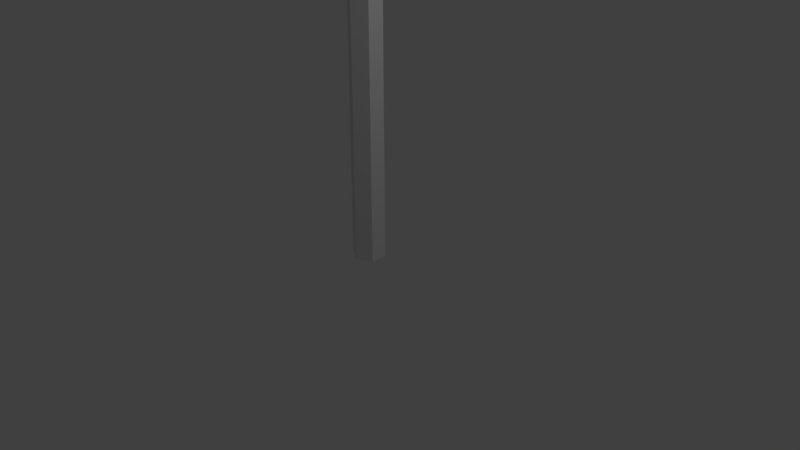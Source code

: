 # Source: LevelFlag.blend  (saved by Blender 2.78.0; exported with 4.5.12 LTS)
import bpy
from mathutils import Matrix  # noqa: F401  (used for matrix-valued properties, if any)

bpy.ops.wm.read_factory_settings(use_empty=True)
scene = bpy.context.scene
scene.name = 'Scene'

# ---- collections
col_collection_1 = bpy.data.collections.new('Collection 1'); scene.collection.children.link(col_collection_1)

# ---- materials (node trees are filled in below, after node groups)
mat_material = bpy.data.materials.new('Material')
mat_material.alpha_threshold = 0.0
mat_material.use_transparent_shadow = False
mat_material.roughness = 0.5
mat_material.specular_intensity = 0.0
mat_material.line_color = (0.0, 0.0, 0.0, 1.0)

# ---- material node trees

# ---- world
world_world = bpy.data.worlds.new('World'); scene.world = world_world
world_world.color = (0.05088, 0.05088, 0.05088)
world_world.use_sun_shadow = False
world_world.sun_shadow_jitter_overblur = 0.0
world_world.cycles.sampling_method = 'MANUAL'

# ---- cameras
cam_camera = bpy.data.cameras.new('Camera')
cam_camera.clip_end = 100.0
cam_camera.lens = 35.0
cam_camera.sensor_width = 32.0
cam_camera.sensor_height = 18.0
cam_camera.ortho_scale = 7.314
cam_camera.dof.focus_distance = 0.0
cam_camera.dof.aperture_fstop = 128.0

# ---- lights
light_lamp = bpy.data.lights.new('Lamp', 'POINT')
light_lamp.transmission_factor = 0.0
light_lamp.cutoff_distance = 30.0
light_lamp.energy = 100.0
light_lamp.shadow_buffer_clip_start = 1.001
light_lamp.shadow_soft_size = 0.1
light_lamp.shadow_maximum_resolution = 0.006
light_lamp.use_absolute_resolution = True

# ---- meshes
me_cube_001 = bpy.data.meshes.new('Cube.001')
me_cube_001.from_pydata([(-0.8822, -0.7445, 0.04585), (-0.8822, 0.7445, 0.04585), (-0.8822, -0.7445, -0.04585), (-0.8822, 0.7445, -0.04585), (0.8822, -0.7445, 0.04585), (0.8822, 0.7445, 0.04585), (0.8822, -0.7445, -0.04585), (0.8822, 0.7445, -0.04585), (-1.076, -4.727, 0.1077), (-0.8914, -4.727, 0.2154), (-0.8914, -4.727, -0.2154), (-0.7065, -4.727, -0.1077), (-1.076, -4.727, -0.1077), (-0.7065, -4.727, 0.1077), (-0.8914, 1.08, -0.2154), (-0.7065, 1.08, -0.1077), (-0.7065, 1.08, 0.1077), (-0.8914, 1.08, 0.2154), (-1.076, 1.08, 0.1077), (-1.076, 1.08, -0.1077)], [], [(0, 1, 3, 2), (2, 3, 7, 6), (6, 7, 5, 4), (4, 5, 1, 0), (2, 6, 4, 0), (7, 3, 1, 5), (8, 12, 10, 11, 13, 9), (13, 16, 17, 9), (8, 18, 19, 12), (11, 15, 16, 13), (12, 19, 14, 10), (9, 17, 18, 8), (10, 14, 15, 11), (18, 17, 16, 15, 14, 19)])
_uv = me_cube_001.uv_layers.new(name='UVMap')
_uv.uv.foreach_set('vector', [0.4301, 0.8898, 0.4301, 0.7611, 0.4368, 0.7611, 0.4368, 0.8898, 0.07336, 0.7611, 0.1826, 0.7611, 0.1826, 0.9136, 0.07336, 0.9136, 0.8462, 0.7611, 0.8462, 0.8898, 0.8395, 0.8898, 0.8395, 0.7611, 0.5836, 0.7611, 0.6928, 0.7611, 0.6928, 0.9136, 0.5836, 0.9136, 0.7461, 0.2389, 0.7461, 0.08642, 0.7528, 0.08642, 0.7528, 0.2389, 0.7528, 0.4117, 0.7528, 0.5642, 0.7461, 0.5642, 0.7461, 0.4117, 0.8995, 0.1143, 0.8995, 0.09573, 0.9131, 0.08642, 0.9266, 0.09573, 0.9266, 0.1143, 0.9131, 0.1237, 0.2743, 0.08642, 0.2743, 0.5883, 0.2608, 0.5883, 0.2608, 0.08642, 0.5836, 0.5883, 0.5836, 0.08642, 0.5994, 0.08642, 0.5994, 0.5883, 0.4368, 0.08642, 0.4368, 0.5883, 0.421, 0.5883, 0.421, 0.08642, 0.1005, 0.08642, 0.1005, 0.5883, 0.08692, 0.5883, 0.08692, 0.08642, 0.2608, 0.08642, 0.2608, 0.5883, 0.2472, 0.5883, 0.2472, 0.08642, 0.08692, 0.08642, 0.08692, 0.5883, 0.07336, 0.5883, 0.07336, 0.08642, 0.9266, 0.3244, 0.9131, 0.3337, 0.8995, 0.3244, 0.8995, 0.3058, 0.9131, 0.2965, 0.9266, 0.3058])
me_cube_001.materials.append(mat_material)
me_cube_001.use_remesh_preserve_volume = False
me_cube_001.use_remesh_preserve_attributes = False
me_cube_001.use_mirror_vertex_groups = False
me_cube_001.update()

# ---- objects
ob_cube = bpy.data.objects.new('Cube', me_cube_001)
ob_lamp = bpy.data.objects.new('Lamp', light_lamp)
ob_camera = bpy.data.objects.new('Camera', cam_camera)

# ---- transforms, parenting, visibility, modifiers, constraints
ob_cube.location = (0.8914, 0.0, 4.727)
ob_cube.rotation_euler = (1.571, 0.0, 0.0)
ob_cube.lineart.crease_threshold = 0.0
ob_lamp.location = (4.076, 1.005, 5.904)
ob_lamp.rotation_euler = (0.6503, 0.05522, 1.866)
ob_lamp.lock_rotations_4d = False
ob_lamp.empty_display_type = 'ARROWS'
ob_lamp.color = (0.0, 0.0, 0.0, 0.0)
ob_lamp.lineart.crease_threshold = 0.0
ob_camera.location = (7.481, -6.508, 5.344)
ob_camera.rotation_euler = (1.109, 0.0, 0.8149)
ob_camera.lock_rotations_4d = False
ob_camera.empty_display_type = 'ARROWS'
ob_camera.color = (0.0, 0.0, 0.0, 0.0)
ob_camera.display_type = 'WIRE'
ob_camera.lineart.crease_threshold = 0.0

# ---- collection membership
col_collection_1.objects.link(ob_cube)
col_collection_1.objects.link(ob_lamp)
col_collection_1.objects.link(ob_camera)

# ---- scene / render settings (as saved in the file)
scene.camera = ob_camera
scene.frame_start = 1; scene.frame_end = 250; scene.frame_set(1)
scene.render.engine = 'BLENDER_EEVEE_NEXT'
scene.render.resolution_percentage = 50
scene.render.dither_intensity = 0.0
scene.cycles.use_denoising = False
scene.cycles.samples = 128
scene.cycles.sampling_pattern = 'TABULATED_SOBOL'
scene.cycles.light_sampling_threshold = 0.0
scene.cycles.use_adaptive_sampling = False
scene.cycles.use_light_tree = False
scene.cycles.blur_glossy = 0.0
scene.cycles.sample_clamp_indirect = 0.0
scene.view_settings.view_transform = 'Standard'
bpy.context.view_layer.update()
